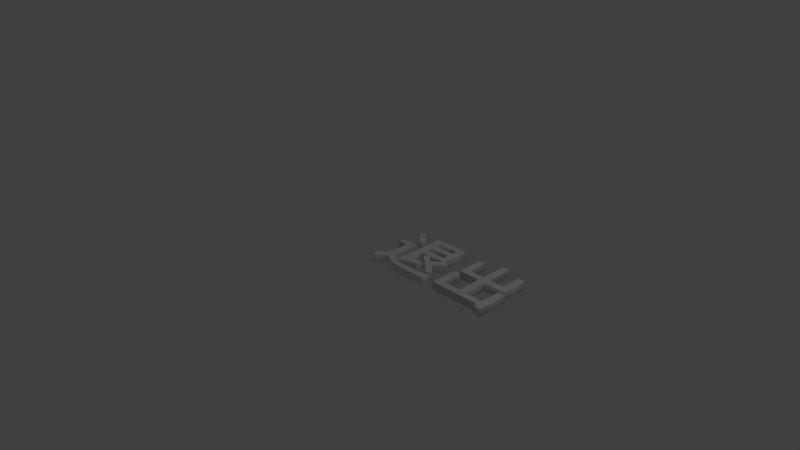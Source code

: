 # Source: Quit.blend  (saved by Blender 2.74.0; exported with 4.5.12 LTS)
import bpy
from mathutils import Matrix  # noqa: F401  (used for matrix-valued properties, if any)

bpy.ops.wm.read_factory_settings(use_empty=True)
scene = bpy.context.scene
scene.name = 'Scene'

# ---- collections
col_collection_1 = bpy.data.collections.new('Collection 1'); scene.collection.children.link(col_collection_1)

# ---- world
world_world = bpy.data.worlds.new('World'); scene.world = world_world
world_world.color = (0.05088, 0.05088, 0.05088)
world_world.use_sun_shadow = False
world_world.sun_shadow_jitter_overblur = 0.0
world_world.cycles.sampling_method = 'MANUAL'
world_world.cycles.sample_map_resolution = 256

# ---- cameras
cam_camera = bpy.data.cameras.new('Camera')
cam_camera.clip_end = 100.0
cam_camera.lens = 35.0
cam_camera.sensor_width = 32.0
cam_camera.sensor_height = 18.0
cam_camera.ortho_scale = 7.314
cam_camera.dof.focus_distance = 0.0
cam_camera.dof.aperture_fstop = 128.0

# ---- lights
light_lamp = bpy.data.lights.new('Lamp', 'POINT')
light_lamp.transmission_factor = 0.0
light_lamp.cutoff_distance = 30.0
light_lamp.energy = 100.0
light_lamp.shadow_buffer_clip_start = 1.001
light_lamp.shadow_soft_size = 0.1
light_lamp.shadow_maximum_resolution = 0.006
light_lamp.use_absolute_resolution = True
light_lamp.cycles.use_multiple_importance_sampling = False

# ---- curves / text
txt_text = bpy.data.curves.new('Text', 'FONT')
txt_text.dimensions = '2D'
txt_text.body = '退出'
txt_text.use_path_clamp = True
txt_text.bevel_resolution = 1
txt_text.extrude = 0.05
txt_text.bevel_depth = 0.01

# ---- objects
ob_text = bpy.data.objects.new('Text', txt_text)
ob_lamp = bpy.data.objects.new('Lamp', light_lamp)
ob_camera = bpy.data.objects.new('Camera', cam_camera)

# ---- transforms, parenting, visibility, modifiers, constraints
ob_text.location = (0.0, 0.0, 0.0)
ob_text.lineart.crease_threshold = 0.0
ob_lamp.location = (4.076, 1.005, 5.904)
ob_lamp.rotation_euler = (0.6503, 0.05522, 1.866)
ob_lamp.lock_rotations_4d = False
ob_lamp.empty_display_type = 'ARROWS'
ob_lamp.color = (0.0, 0.0, 0.0, 0.0)
ob_lamp.lineart.crease_threshold = 0.0
ob_camera.location = (7.481, -6.508, 5.344)
ob_camera.rotation_euler = (1.109, 0.01082, 0.8149)
ob_camera.lock_rotations_4d = False
ob_camera.empty_display_type = 'ARROWS'
ob_camera.color = (0.0, 0.0, 0.0, 0.0)
ob_camera.display_type = 'WIRE'
ob_camera.lineart.crease_threshold = 0.0

# ---- collection membership
col_collection_1.objects.link(ob_text)
col_collection_1.objects.link(ob_lamp)
col_collection_1.objects.link(ob_camera)

# ---- scene / render settings (as saved in the file)
scene.camera = ob_camera
scene.frame_start = 1; scene.frame_end = 250; scene.frame_set(1)
scene.render.engine = 'BLENDER_EEVEE_NEXT'
scene.render.resolution_percentage = 50
scene.render.dither_intensity = 0.0
scene.cycles.use_denoising = False
scene.cycles.samples = 10
scene.cycles.sampling_pattern = 'TABULATED_SOBOL'
scene.cycles.light_sampling_threshold = 0.0
scene.cycles.use_adaptive_sampling = False
scene.cycles.use_light_tree = False
scene.cycles.blur_glossy = 0.0
scene.cycles.pixel_filter_type = 'GAUSSIAN'
scene.cycles.sample_clamp_indirect = 0.0
scene.view_settings.view_transform = 'Standard'
bpy.context.view_layer.update()
